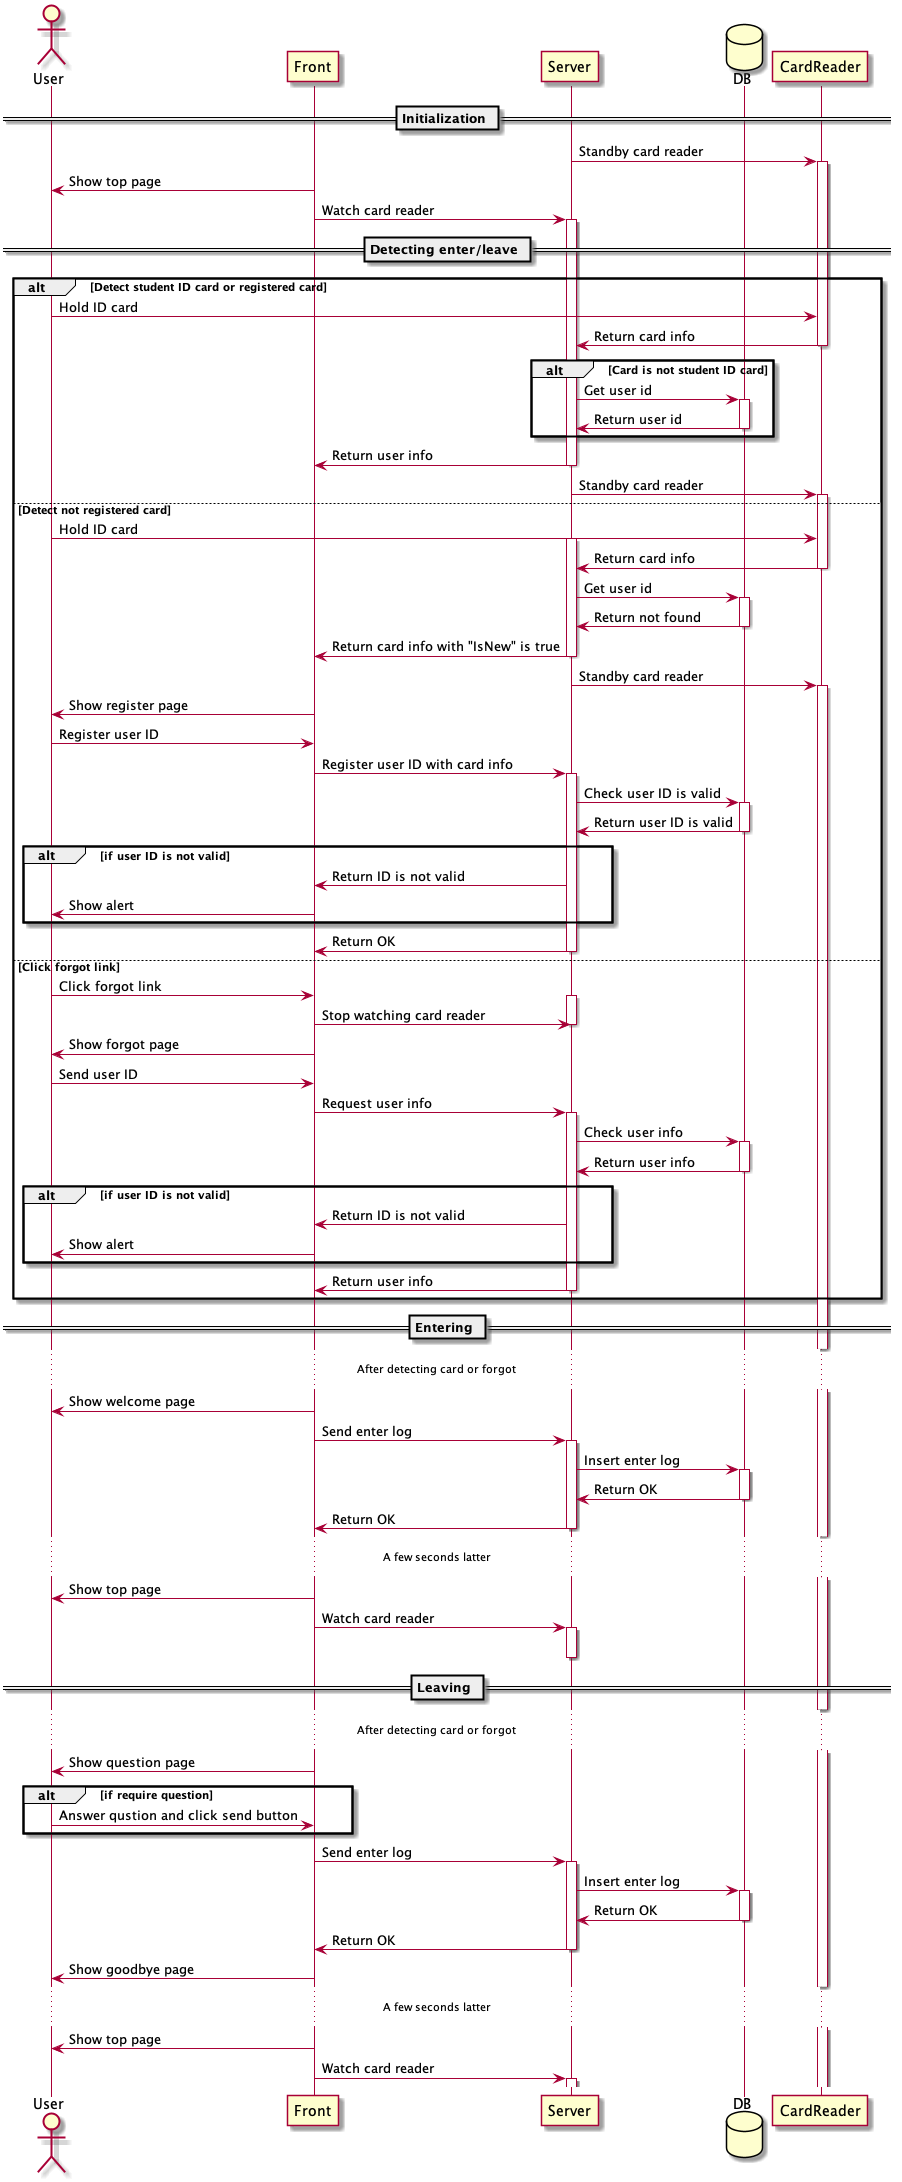

The diagram above was rendered by PlantUML. Its source (embedded in the PNG):
@startuml sequence
actor User
participant Front
participant Server
database DB
participant CardReader

== Initialization ==
Server -> CardReader : Standby card reader
activate CardReader

Front -> User : Show top page
Front -> Server : Watch card reader
activate Server


== Detecting enter/leave ==
alt Detect student ID card or registered card
  User -> CardReader : Hold ID card
  CardReader -> Server : Return card info
  deactivate CardReader

  alt Card is not student ID card
    Server -> DB : Get user id
    activate DB
    DB -> Server : Return user id
    deactivate DB
  end

  Server -> Front : Return user info
  deactivate Server
  Server -> CardReader : Standby card reader
  activate CardReader
else Detect not registered card
  User -> CardReader : Hold ID card
  activate Server
  CardReader -> Server : Return card info
  deactivate CardReader
  Server -> DB : Get user id
  activate DB
  DB -> Server : Return not found
  deactivate DB

  Server -> Front : Return card info with "IsNew" is true
  deactivate Server

  Server -> CardReader : Standby card reader
  activate CardReader

  Front -> User : Show register page
  User -> Front : Register user ID

  Front -> Server : Register user ID with card info
  activate Server
  Server -> DB : Check user ID is valid
  activate DB
  DB -> Server : Return user ID is valid
  deactivate DB
  alt if user ID is not valid
  Server -> Front : Return ID is not valid
  Front -> User : Show alert
  end
  Server -> Front : Return OK
  deactivate Server
else Click forgot link
  User -> Front : Click forgot link
  activate Server
  Front -> Server : Stop watching card reader
  deactivate Server
  Front -> User : Show forgot page
  User -> Front : Send user ID

  Front -> Server : Request user info
  activate Server
  Server -> DB : Check user info
  activate DB
  DB -> Server : Return user info
  deactivate DB
  alt if user ID is not valid
  Server -> Front : Return ID is not valid
  Front -> User : Show alert
  end
  Server -> Front : Return user info
  deactivate Server
end

== Entering ==
... After detecting card or forgot ...
Front -> User : Show welcome page
Front -> Server : Send enter log
activate Server
Server -> DB : Insert enter log
activate DB
DB -> Server : Return OK
deactivate DB
Server -> Front : Return OK
deactivate Server
...A few seconds latter...
Front -> User : Show top page
Front -> Server : Watch card reader
activate Server

== Leaving ==
deactivate Server
... After detecting card or forgot ...
Front -> User : Show question page
alt if require question
  User -> Front : Answer qustion and click send button
end
Front -> Server : Send enter log
activate Server
Server -> DB : Insert enter log
activate DB
DB -> Server : Return OK
deactivate DB
Server -> Front : Return OK
deactivate Server
Front -> User : Show goodbye page
...A few seconds latter...
Front -> User : Show top page
Front -> Server : Watch card reader
activate Server

@enduml